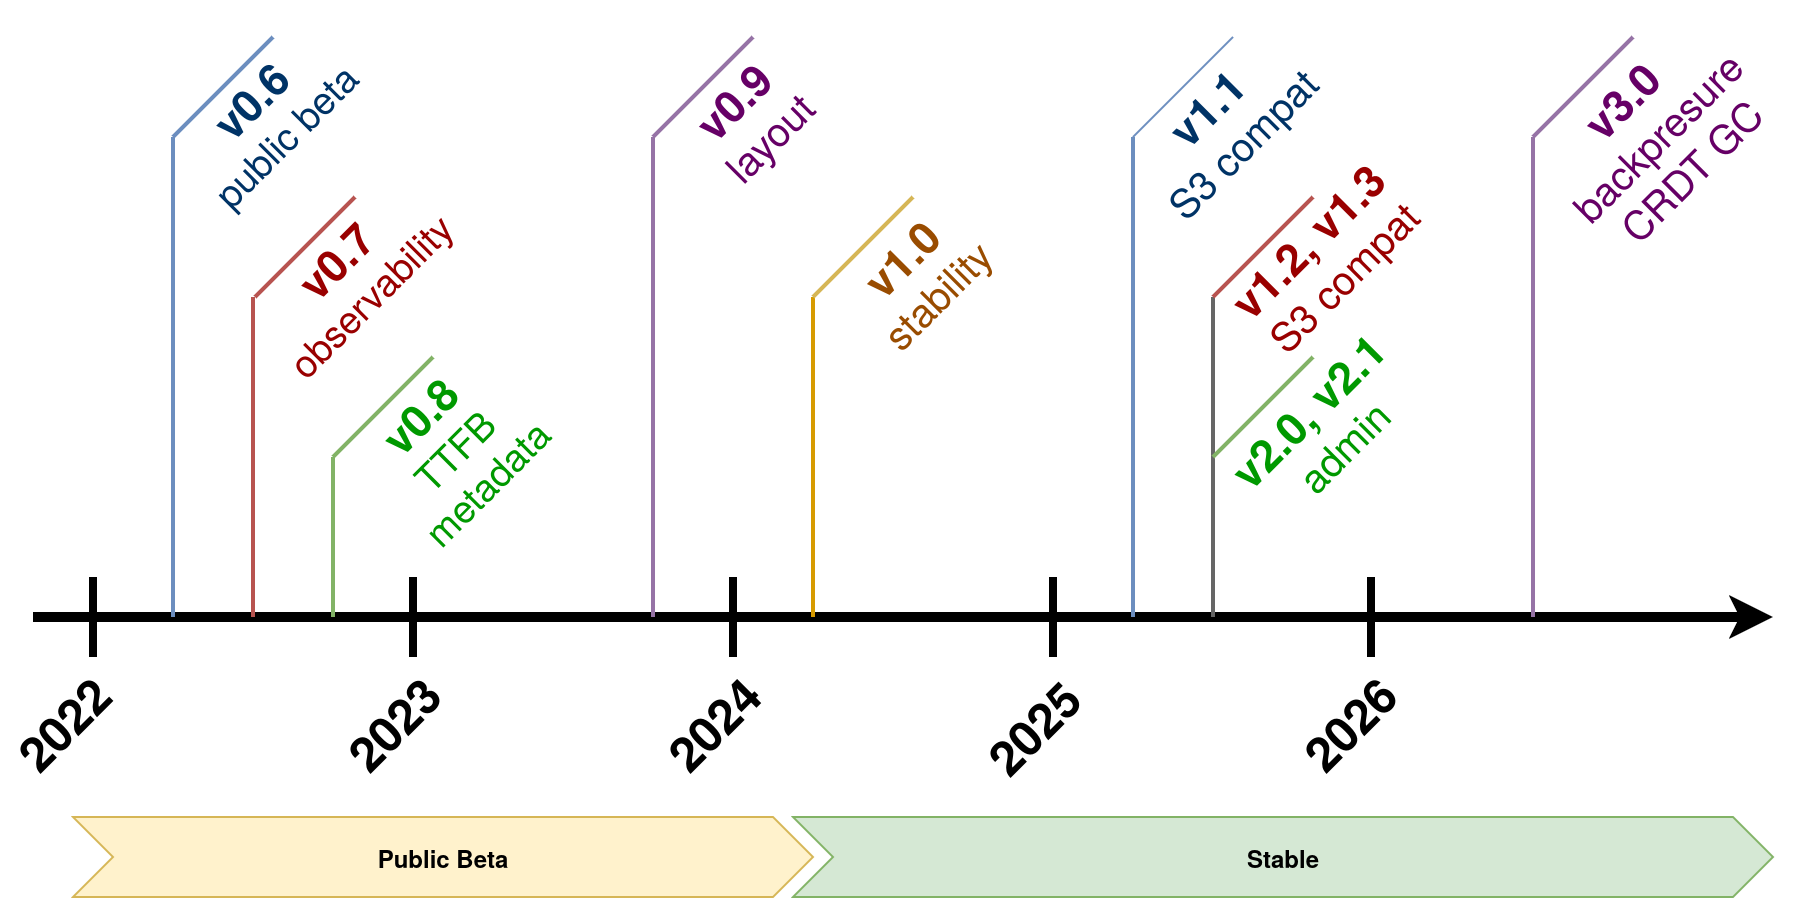

The diagram above was exported from draw.io. Its source (the exported page's mxGraphModel, read from the mxfile embedded in the PNG):
<mxGraphModel dx="1092" dy="1703" grid="1" gridSize="10" guides="1" tooltips="1" connect="1" arrows="1" fold="1" page="1" pageScale="1" pageWidth="850" pageHeight="1100" math="0" shadow="0">
  <root>
    <mxCell id="0" />
    <mxCell id="1" parent="0" />
    <mxCell id="0Mck45GhMJ58FHKZhBfs-1" value="" style="endArrow=classic;html=1;rounded=0;strokeWidth=5;" edge="1" parent="1">
      <mxGeometry width="50" height="50" relative="1" as="geometry">
        <mxPoint x="50" y="280" as="sourcePoint" />
        <mxPoint x="920" y="280" as="targetPoint" />
      </mxGeometry>
    </mxCell>
    <mxCell id="0Mck45GhMJ58FHKZhBfs-2" value="" style="endArrow=none;html=1;rounded=0;strokeWidth=4;" edge="1" parent="1">
      <mxGeometry width="50" height="50" relative="1" as="geometry">
        <mxPoint x="80" y="300" as="sourcePoint" />
        <mxPoint x="80" y="260" as="targetPoint" />
      </mxGeometry>
    </mxCell>
    <mxCell id="0Mck45GhMJ58FHKZhBfs-4" value="&lt;b&gt;&lt;font style=&quot;font-size: 24px;&quot;&gt;2022&lt;/font&gt;&lt;/b&gt;" style="text;html=1;align=center;verticalAlign=middle;whiteSpace=wrap;rounded=0;rotation=315;" vertex="1" parent="1">
      <mxGeometry x="35" y="318" width="60" height="30" as="geometry" />
    </mxCell>
    <mxCell id="0Mck45GhMJ58FHKZhBfs-5" value="" style="endArrow=none;html=1;rounded=0;strokeWidth=4;" edge="1" parent="1">
      <mxGeometry width="50" height="50" relative="1" as="geometry">
        <mxPoint x="240" y="300" as="sourcePoint" />
        <mxPoint x="240" y="260" as="targetPoint" />
      </mxGeometry>
    </mxCell>
    <mxCell id="0Mck45GhMJ58FHKZhBfs-6" value="" style="endArrow=none;html=1;rounded=0;strokeWidth=4;" edge="1" parent="1">
      <mxGeometry width="50" height="50" relative="1" as="geometry">
        <mxPoint x="400" y="300" as="sourcePoint" />
        <mxPoint x="400" y="260" as="targetPoint" />
      </mxGeometry>
    </mxCell>
    <mxCell id="0Mck45GhMJ58FHKZhBfs-7" value="" style="endArrow=none;html=1;rounded=0;strokeWidth=4;" edge="1" parent="1">
      <mxGeometry width="50" height="50" relative="1" as="geometry">
        <mxPoint x="560" y="300" as="sourcePoint" />
        <mxPoint x="560" y="260" as="targetPoint" />
      </mxGeometry>
    </mxCell>
    <mxCell id="0Mck45GhMJ58FHKZhBfs-9" value="" style="endArrow=none;html=1;rounded=0;strokeWidth=4;" edge="1" parent="1">
      <mxGeometry width="50" height="50" relative="1" as="geometry">
        <mxPoint x="719" y="300" as="sourcePoint" />
        <mxPoint x="719" y="260" as="targetPoint" />
      </mxGeometry>
    </mxCell>
    <mxCell id="0Mck45GhMJ58FHKZhBfs-10" value="&lt;b&gt;&lt;font style=&quot;font-size: 24px;&quot;&gt;2023&lt;/font&gt;&lt;/b&gt;" style="text;html=1;align=center;verticalAlign=middle;whiteSpace=wrap;rounded=0;rotation=315;" vertex="1" parent="1">
      <mxGeometry x="199.99980515339465" y="317.9998051533947" width="60" height="30" as="geometry" />
    </mxCell>
    <mxCell id="0Mck45GhMJ58FHKZhBfs-11" value="&lt;b&gt;&lt;font style=&quot;font-size: 24px;&quot;&gt;2024&lt;/font&gt;&lt;/b&gt;" style="text;html=1;align=center;verticalAlign=middle;whiteSpace=wrap;rounded=0;rotation=315;" vertex="1" parent="1">
      <mxGeometry x="359.9998051533946" y="317.9998051533946" width="60" height="30" as="geometry" />
    </mxCell>
    <mxCell id="0Mck45GhMJ58FHKZhBfs-12" value="&lt;b&gt;&lt;font style=&quot;font-size: 24px;&quot;&gt;2025&lt;/font&gt;&lt;/b&gt;" style="text;html=1;align=center;verticalAlign=middle;whiteSpace=wrap;rounded=0;rotation=315;" vertex="1" parent="1">
      <mxGeometry x="519.9998051533946" y="319.9998051533947" width="60" height="30" as="geometry" />
    </mxCell>
    <mxCell id="0Mck45GhMJ58FHKZhBfs-13" value="&lt;b&gt;&lt;font style=&quot;font-size: 24px;&quot;&gt;2026&lt;/font&gt;&lt;/b&gt;" style="text;html=1;align=center;verticalAlign=middle;whiteSpace=wrap;rounded=0;rotation=315;" vertex="1" parent="1">
      <mxGeometry x="677.9998051533946" y="317.9998051533946" width="60" height="30" as="geometry" />
    </mxCell>
    <mxCell id="0Mck45GhMJ58FHKZhBfs-14" value="" style="endArrow=none;html=1;rounded=0;strokeWidth=2;fillColor=#dae8fc;strokeColor=#6c8ebf;" edge="1" parent="1">
      <mxGeometry width="50" height="50" relative="1" as="geometry">
        <mxPoint x="120" y="280" as="sourcePoint" />
        <mxPoint x="120" y="40" as="targetPoint" />
      </mxGeometry>
    </mxCell>
    <mxCell id="0Mck45GhMJ58FHKZhBfs-15" value="" style="endArrow=none;html=1;rounded=0;strokeWidth=2;fillColor=#dae8fc;strokeColor=#6c8ebf;" edge="1" parent="1">
      <mxGeometry width="50" height="50" relative="1" as="geometry">
        <mxPoint x="170" y="-10" as="sourcePoint" />
        <mxPoint x="120" y="40" as="targetPoint" />
      </mxGeometry>
    </mxCell>
    <mxCell id="0Mck45GhMJ58FHKZhBfs-16" value="&lt;font style=&quot;font-size: 22px;&quot;&gt;&lt;b&gt;v0.6&lt;/b&gt;&lt;/font&gt;&lt;br&gt;&lt;font style=&quot;font-size: 19px;&quot;&gt;public beta&lt;/font&gt;" style="text;html=1;align=center;verticalAlign=middle;whiteSpace=wrap;rounded=0;rotation=315;fontColor=#003366;spacing=2;" vertex="1" parent="1">
      <mxGeometry x="110" y="10" width="112.22" height="38" as="geometry" />
    </mxCell>
    <mxCell id="0Mck45GhMJ58FHKZhBfs-17" value="" style="endArrow=none;html=1;rounded=0;strokeWidth=2;fillColor=#f8cecc;strokeColor=#b85450;" edge="1" parent="1">
      <mxGeometry width="50" height="50" relative="1" as="geometry">
        <mxPoint x="160" y="280" as="sourcePoint" />
        <mxPoint x="160" y="120" as="targetPoint" />
      </mxGeometry>
    </mxCell>
    <mxCell id="0Mck45GhMJ58FHKZhBfs-18" value="" style="endArrow=none;html=1;rounded=0;fillColor=#f8cecc;strokeColor=#b85450;strokeWidth=2;" edge="1" parent="1">
      <mxGeometry width="50" height="50" relative="1" as="geometry">
        <mxPoint x="161" y="120" as="sourcePoint" />
        <mxPoint x="211" y="70" as="targetPoint" />
      </mxGeometry>
    </mxCell>
    <mxCell id="0Mck45GhMJ58FHKZhBfs-19" value="&lt;font style=&quot;font-size: 22px;&quot;&gt;&lt;b&gt;v0.7&lt;/b&gt;&lt;/font&gt;&lt;br&gt;&lt;font style=&quot;font-size: 19px;&quot;&gt;observability&lt;/font&gt;" style="text;html=1;align=center;verticalAlign=middle;whiteSpace=wrap;rounded=0;rotation=315;fontColor=#990000;spacing=2;" vertex="1" parent="1">
      <mxGeometry x="169.996421664157" y="89.996421664157" width="77.22" height="38" as="geometry" />
    </mxCell>
    <mxCell id="0Mck45GhMJ58FHKZhBfs-20" value="" style="endArrow=none;html=1;rounded=0;fillColor=#d5e8d4;strokeColor=#82b366;strokeWidth=2;" edge="1" parent="1">
      <mxGeometry width="50" height="50" relative="1" as="geometry">
        <mxPoint x="200" y="200" as="sourcePoint" />
        <mxPoint x="250" y="150" as="targetPoint" />
      </mxGeometry>
    </mxCell>
    <mxCell id="0Mck45GhMJ58FHKZhBfs-21" value="" style="endArrow=none;html=1;rounded=0;fillColor=#d5e8d4;strokeColor=#82b366;strokeWidth=2;" edge="1" parent="1">
      <mxGeometry width="50" height="50" relative="1" as="geometry">
        <mxPoint x="200" y="200" as="sourcePoint" />
        <mxPoint x="200" y="280" as="targetPoint" />
      </mxGeometry>
    </mxCell>
    <mxCell id="0Mck45GhMJ58FHKZhBfs-22" value="&lt;font style=&quot;font-size: 22px;&quot;&gt;&lt;b&gt;v0.8&lt;/b&gt;&lt;/font&gt;&lt;br&gt;&lt;font style=&quot;font-size: 19px;&quot;&gt;TTFB&lt;br&gt;metadata&lt;/font&gt;" style="text;html=1;align=center;verticalAlign=middle;whiteSpace=wrap;rounded=0;rotation=315;fontColor=#009900;spacing=2;" vertex="1" parent="1">
      <mxGeometry x="216.64" y="164.19" width="83.59" height="62.26" as="geometry" />
    </mxCell>
    <mxCell id="0Mck45GhMJ58FHKZhBfs-23" value="" style="endArrow=none;html=1;rounded=0;strokeWidth=2;fillColor=#e1d5e7;strokeColor=#9673a6;" edge="1" parent="1">
      <mxGeometry width="50" height="50" relative="1" as="geometry">
        <mxPoint x="360" y="280" as="sourcePoint" />
        <mxPoint x="360" y="40" as="targetPoint" />
      </mxGeometry>
    </mxCell>
    <mxCell id="0Mck45GhMJ58FHKZhBfs-24" value="" style="endArrow=none;html=1;rounded=0;fillColor=#e1d5e7;strokeColor=#9673a6;strokeWidth=2;" edge="1" parent="1">
      <mxGeometry width="50" height="50" relative="1" as="geometry">
        <mxPoint x="360" y="40" as="sourcePoint" />
        <mxPoint x="410" y="-10" as="targetPoint" />
      </mxGeometry>
    </mxCell>
    <mxCell id="0Mck45GhMJ58FHKZhBfs-25" value="&lt;font style=&quot;font-size: 22px;&quot;&gt;&lt;b&gt;v0.9&lt;/b&gt;&lt;/font&gt;&lt;br&gt;&lt;font style=&quot;font-size: 20px;&quot;&gt;layout&lt;/font&gt;" style="text;html=1;align=center;verticalAlign=middle;whiteSpace=wrap;rounded=0;rotation=315;fontColor=#660066;spacing=2;" vertex="1" parent="1">
      <mxGeometry x="366.0007620180289" y="-1.0042379819710163" width="83.59" height="62.26" as="geometry" />
    </mxCell>
    <mxCell id="0Mck45GhMJ58FHKZhBfs-27" value="&lt;b&gt;Public Beta&lt;/b&gt;" style="shape=step;perimeter=stepPerimeter;whiteSpace=wrap;html=1;fixedSize=1;fillColor=#fff2cc;strokeColor=#d6b656;" vertex="1" parent="1">
      <mxGeometry x="70" y="380" width="370" height="40" as="geometry" />
    </mxCell>
    <mxCell id="0Mck45GhMJ58FHKZhBfs-28" value="&lt;b&gt;Stable&lt;/b&gt;" style="shape=step;perimeter=stepPerimeter;whiteSpace=wrap;html=1;fixedSize=1;fillColor=#d5e8d4;strokeColor=#82b366;" vertex="1" parent="1">
      <mxGeometry x="430" y="380" width="490" height="40" as="geometry" />
    </mxCell>
    <mxCell id="0Mck45GhMJ58FHKZhBfs-29" value="" style="endArrow=none;html=1;rounded=0;strokeWidth=2;fillColor=#ffe6cc;strokeColor=#d79b00;" edge="1" parent="1">
      <mxGeometry width="50" height="50" relative="1" as="geometry">
        <mxPoint x="440" y="280" as="sourcePoint" />
        <mxPoint x="440" y="120" as="targetPoint" />
      </mxGeometry>
    </mxCell>
    <mxCell id="0Mck45GhMJ58FHKZhBfs-30" value="" style="endArrow=none;html=1;rounded=0;fillColor=#fff2cc;strokeColor=#d6b656;strokeWidth=2;" edge="1" parent="1">
      <mxGeometry width="50" height="50" relative="1" as="geometry">
        <mxPoint x="440" y="120" as="sourcePoint" />
        <mxPoint x="490" y="70" as="targetPoint" />
      </mxGeometry>
    </mxCell>
    <mxCell id="0Mck45GhMJ58FHKZhBfs-31" value="&lt;font style=&quot;font-size: 22px;&quot;&gt;&lt;b&gt;v1.0&lt;/b&gt;&lt;/font&gt;&lt;br&gt;&lt;font style=&quot;font-size: 20px;&quot;&gt;stability&lt;/font&gt;" style="text;html=1;align=center;verticalAlign=middle;whiteSpace=wrap;rounded=0;rotation=315;fontColor=#994C00;spacing=2;" vertex="1" parent="1">
      <mxGeometry x="449.59076201802895" y="77.86576201802899" width="83.59" height="62.26" as="geometry" />
    </mxCell>
    <mxCell id="0Mck45GhMJ58FHKZhBfs-32" value="" style="endArrow=none;html=1;rounded=0;strokeWidth=2;fillColor=#dae8fc;strokeColor=#6c8ebf;" edge="1" parent="1">
      <mxGeometry width="50" height="50" relative="1" as="geometry">
        <mxPoint x="600" y="280" as="sourcePoint" />
        <mxPoint x="600" y="40" as="targetPoint" />
      </mxGeometry>
    </mxCell>
    <mxCell id="0Mck45GhMJ58FHKZhBfs-33" value="" style="endArrow=none;html=1;rounded=0;fillColor=#dae8fc;strokeColor=#6c8ebf;" edge="1" parent="1">
      <mxGeometry width="50" height="50" relative="1" as="geometry">
        <mxPoint x="600" y="39.99999999999999" as="sourcePoint" />
        <mxPoint x="650" y="-10.000000000000005" as="targetPoint" />
      </mxGeometry>
    </mxCell>
    <mxCell id="0Mck45GhMJ58FHKZhBfs-34" value="&lt;font style=&quot;font-size: 22px;&quot;&gt;&lt;b&gt;v1.1&lt;/b&gt;&lt;/font&gt;&lt;br&gt;&lt;font style=&quot;font-size: 20px;&quot;&gt;S3 compat&lt;/font&gt;" style="text;html=1;align=center;verticalAlign=middle;whiteSpace=wrap;rounded=0;rotation=315;fontColor=#003366;spacing=2;" vertex="1" parent="1">
      <mxGeometry x="589" y="2" width="110.94" height="62.26" as="geometry" />
    </mxCell>
    <mxCell id="0Mck45GhMJ58FHKZhBfs-35" value="" style="endArrow=none;html=1;rounded=0;fontSize=11;strokeWidth=2;fillColor=#f5f5f5;strokeColor=#666666;" edge="1" parent="1">
      <mxGeometry width="50" height="50" relative="1" as="geometry">
        <mxPoint x="640" y="280" as="sourcePoint" />
        <mxPoint x="640" y="120" as="targetPoint" />
      </mxGeometry>
    </mxCell>
    <mxCell id="0Mck45GhMJ58FHKZhBfs-36" value="" style="endArrow=none;html=1;rounded=0;fillColor=#f8cecc;strokeColor=#b85450;strokeWidth=2;" edge="1" parent="1">
      <mxGeometry width="50" height="50" relative="1" as="geometry">
        <mxPoint x="640" y="120" as="sourcePoint" />
        <mxPoint x="690" y="70" as="targetPoint" />
      </mxGeometry>
    </mxCell>
    <mxCell id="0Mck45GhMJ58FHKZhBfs-37" value="" style="endArrow=none;html=1;rounded=0;fillColor=#d5e8d4;strokeColor=#82b366;strokeWidth=2;" edge="1" parent="1">
      <mxGeometry width="50" height="50" relative="1" as="geometry">
        <mxPoint x="640" y="200" as="sourcePoint" />
        <mxPoint x="690" y="150" as="targetPoint" />
      </mxGeometry>
    </mxCell>
    <mxCell id="0Mck45GhMJ58FHKZhBfs-38" value="&lt;font style=&quot;font-size: 22px;&quot;&gt;&lt;span&gt;v1.2, v1.3&lt;/span&gt;&lt;/font&gt;&lt;br&gt;&lt;font style=&quot;font-size: 20px; font-weight: normal;&quot;&gt;S3 compat&lt;/font&gt;" style="text;html=1;align=center;verticalAlign=middle;whiteSpace=wrap;rounded=0;rotation=315;fontColor=#990000;spacing=2;fontStyle=1" vertex="1" parent="1">
      <mxGeometry x="624.66" y="69.26" width="140.94" height="62.26" as="geometry" />
    </mxCell>
    <mxCell id="0Mck45GhMJ58FHKZhBfs-39" value="&lt;font style=&quot;font-size: 22px;&quot;&gt;&lt;b&gt;v2.0, v2.1&lt;/b&gt;&lt;/font&gt;&lt;br&gt;&lt;font style=&quot;font-size: 20px;&quot;&gt;admin&lt;/font&gt;" style="text;html=1;align=center;verticalAlign=middle;whiteSpace=wrap;rounded=0;rotation=315;fontColor=#009900;spacing=2;" vertex="1" parent="1">
      <mxGeometry x="624.45" y="153.06" width="142.41" height="62.26" as="geometry" />
    </mxCell>
    <mxCell id="0Mck45GhMJ58FHKZhBfs-40" value="" style="endArrow=none;html=1;rounded=0;fillColor=#e1d5e7;strokeColor=#9673a6;strokeWidth=2;" edge="1" parent="1">
      <mxGeometry width="50" height="50" relative="1" as="geometry">
        <mxPoint x="800" y="280" as="sourcePoint" />
        <mxPoint x="800" y="40" as="targetPoint" />
      </mxGeometry>
    </mxCell>
    <mxCell id="0Mck45GhMJ58FHKZhBfs-41" value="" style="endArrow=none;html=1;rounded=0;strokeWidth=2;fillColor=#e1d5e7;strokeColor=#9673a6;" edge="1" parent="1">
      <mxGeometry width="50" height="50" relative="1" as="geometry">
        <mxPoint x="800" y="40" as="sourcePoint" />
        <mxPoint x="850" y="-10" as="targetPoint" />
      </mxGeometry>
    </mxCell>
    <mxCell id="0Mck45GhMJ58FHKZhBfs-43" value="&lt;font style=&quot;font-size: 22px;&quot;&gt;&lt;b&gt;v3.0&lt;/b&gt;&lt;/font&gt;&lt;br&gt;&lt;font style=&quot;font-size: 20px;&quot;&gt;backpresure&lt;br&gt;CRDT GC&lt;/font&gt;" style="text;html=1;align=center;verticalAlign=middle;whiteSpace=wrap;rounded=0;rotation=315;fontColor=#660066;spacing=2;" vertex="1" parent="1">
      <mxGeometry x="804.995447250755" y="6.995447250755042" width="110.94" height="62.26" as="geometry" />
    </mxCell>
  </root>
</mxGraphModel>